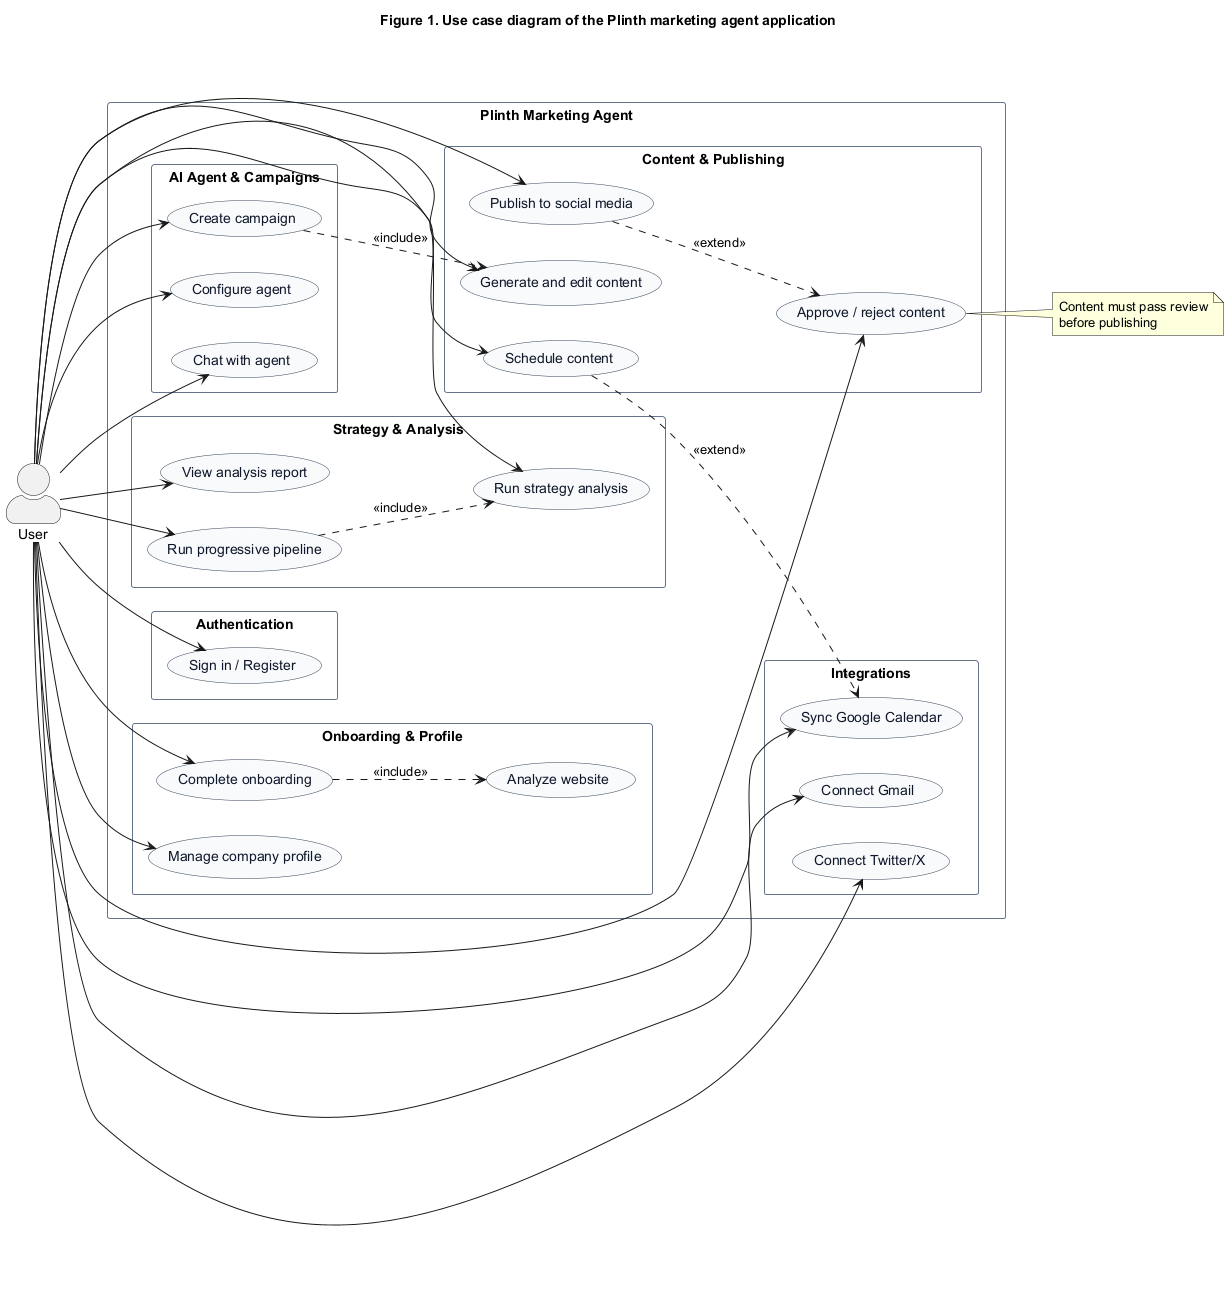

The diagram above was rendered by PlantUML. Its source (embedded in the PNG):
@startuml Plinth_Use_Case_Diagram
left to right direction
skinparam shadowing false
skinparam packageStyle rectangle
skinparam actorStyle awesome
skinparam usecase {
  BackgroundColor #F8FAFC
  BorderColor #334155
  FontColor #0F172A
}
skinparam rectangle {
  BackgroundColor #FFFFFF
  BorderColor #64748B
}

title Figure 1. Use case diagram of the Plinth marketing agent application

actor "User" as user

rectangle "Plinth Marketing Agent" {
  package "Authentication" {
    usecase "Sign in / Register" as UC1
  }

  package "Onboarding & Profile" {
    usecase "Complete onboarding" as UC2
    usecase "Manage company profile" as UC3
    usecase "Analyze website" as UC4
  }

  package "Strategy & Analysis" {
    usecase "Run strategy analysis" as UC5
    usecase "Run progressive pipeline" as UC6
    usecase "View analysis report" as UC7
  }

  package "AI Agent & Campaigns" {
    usecase "Create campaign" as UC8
    usecase "Configure agent" as UC9
    usecase "Chat with agent" as UC10
  }

  package "Content & Publishing" {
    usecase "Generate and edit content" as UC11
    usecase "Approve / reject content" as UC12
    usecase "Publish to social media" as UC13
    usecase "Schedule content" as UC14
  }

  package "Integrations" {
    usecase "Connect Gmail" as UC15
    usecase "Sync Google Calendar" as UC16
    usecase "Connect Twitter/X" as UC17
  }
}

user --> UC1
user --> UC2
user --> UC3
user --> UC5
user --> UC6
user --> UC7
user --> UC8
user --> UC9
user --> UC10
user --> UC11
user --> UC12
user --> UC13
user --> UC14
user --> UC15
user --> UC16
user --> UC17

UC2 ..> UC4 : <<include>>
UC6 ..> UC5 : <<include>>
UC8 ..> UC11 : <<include>>
UC13 ..> UC12 : <<extend>>
UC14 ..> UC16 : <<extend>>

note right of UC12
  Content must pass review
  before publishing
end note

@enduml